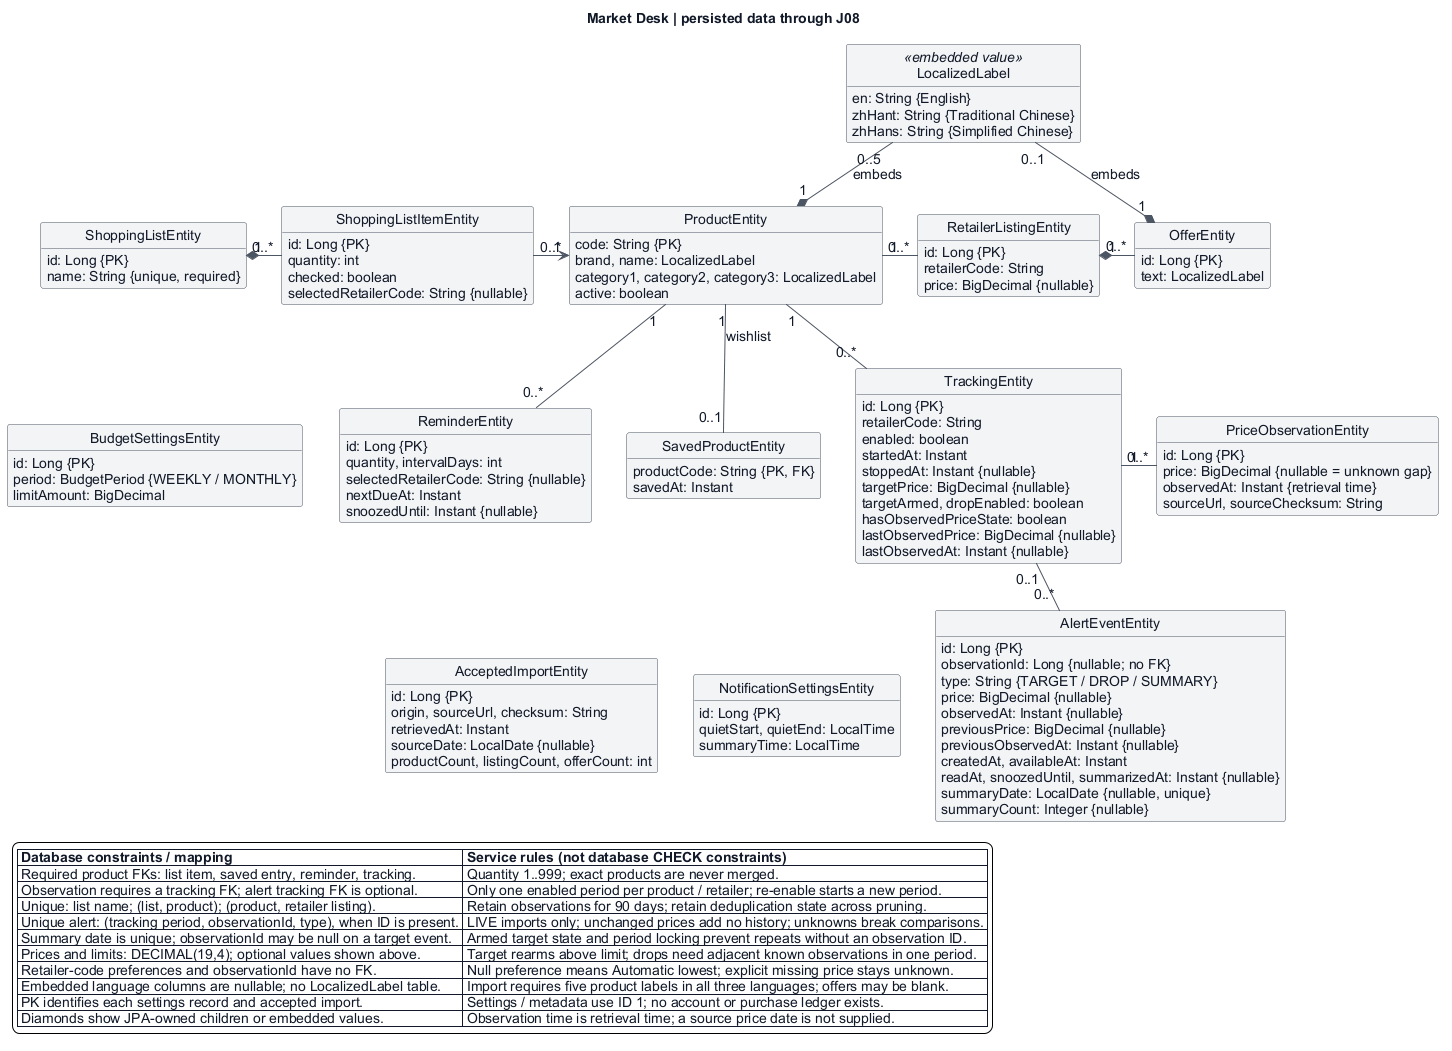

The diagram above was rendered by PlantUML. Its source (embedded in the PNG):
@startuml
top to bottom direction
skinparam backgroundColor #ffffff
skinparam defaultFontName Arial
skinparam defaultFontSize 14
skinparam defaultFontColor #111827
skinparam shadowing false
skinparam classAttributeIconSize 0
skinparam classBackgroundColor #f3f4f6
skinparam classBorderColor #4b5563
skinparam arrowColor #4b5563
skinparam noteBackgroundColor #e5e7eb
skinparam noteBorderColor #4b5563
skinparam packageStyle rectangle
skinparam packageBackgroundColor #ffffff
skinparam packageBorderColor #e5e7eb
skinparam nodesep 35
skinparam ranksep 45
hide circle
hide empty methods

title Market Desk | persisted data through J08

class ShoppingListEntity {
  id: Long {PK}
  name: String {unique, required}
}
class ShoppingListItemEntity {
  id: Long {PK}
  quantity: int
  checked: boolean
  selectedRetailerCode: String {nullable}
}
class ProductEntity {
  code: String {PK}
  brand, name: LocalizedLabel
  category1, category2, category3: LocalizedLabel
  active: boolean
}
class RetailerListingEntity {
  id: Long {PK}
  retailerCode: String
  price: BigDecimal {nullable}
}
class OfferEntity {
  id: Long {PK}
  text: LocalizedLabel
}
class SavedProductEntity {
  productCode: String {PK, FK}
  savedAt: Instant
}
class ReminderEntity {
  id: Long {PK}
  quantity, intervalDays: int
  selectedRetailerCode: String {nullable}
  nextDueAt: Instant
  snoozedUntil: Instant {nullable}
}
class TrackingEntity {
  id: Long {PK}
  retailerCode: String
  enabled: boolean
  startedAt: Instant
  stoppedAt: Instant {nullable}
  targetPrice: BigDecimal {nullable}
  targetArmed, dropEnabled: boolean
  hasObservedPriceState: boolean
  lastObservedPrice: BigDecimal {nullable}
  lastObservedAt: Instant {nullable}
}
class PriceObservationEntity {
  id: Long {PK}
  price: BigDecimal {nullable = unknown gap}
  observedAt: Instant {retrieval time}
  sourceUrl, sourceChecksum: String
}
class AlertEventEntity {
  id: Long {PK}
  observationId: Long {nullable; no FK}
  type: String {TARGET / DROP / SUMMARY}
  price: BigDecimal {nullable}
  observedAt: Instant {nullable}
  previousPrice: BigDecimal {nullable}
  previousObservedAt: Instant {nullable}
  createdAt, availableAt: Instant
  readAt, snoozedUntil, summarizedAt: Instant {nullable}
  summaryDate: LocalDate {nullable, unique}
  summaryCount: Integer {nullable}
}
class AcceptedImportEntity {
  id: Long {PK}
  origin, sourceUrl, checksum: String
  retrievedAt: Instant
  sourceDate: LocalDate {nullable}
  productCount, listingCount, offerCount: int
}
class NotificationSettingsEntity {
  id: Long {PK}
  quietStart, quietEnd: LocalTime
  summaryTime: LocalTime
}
class BudgetSettingsEntity {
  id: Long {PK}
  period: BudgetPeriod {WEEKLY / MONTHLY}
  limitAmount: BigDecimal
}
class LocalizedLabel <<embedded value>> {
  en: String {English}
  zhHant: String {Traditional Chinese}
  zhHans: String {Simplified Chinese}
}

ShoppingListEntity "1" *-right- "0..*" ShoppingListItemEntity
ShoppingListItemEntity "0..*" -right-> "1" ProductEntity
ProductEntity "1" -right- "0..*" RetailerListingEntity
RetailerListingEntity "1" *-right- "0..*" OfferEntity
ProductEntity "1" -down- "0..1" SavedProductEntity : wishlist
ProductEntity "1" -down- "0..*" ReminderEntity
ProductEntity "1" -down- "0..*" TrackingEntity
TrackingEntity "1" -right- "0..*" PriceObservationEntity
TrackingEntity "0..1" -right- "0..*" AlertEventEntity
ProductEntity "1" *-up- "0..5" LocalizedLabel : embeds
OfferEntity "1" *-up- "0..1" LocalizedLabel : embeds

ShoppingListEntity -[hidden]down-> BudgetSettingsEntity
BudgetSettingsEntity -[hidden]right-> ReminderEntity
ReminderEntity -[hidden]right-> TrackingEntity
SavedProductEntity -[hidden]down-> AcceptedImportEntity
AcceptedImportEntity -[hidden]right-> NotificationSettingsEntity
NotificationSettingsEntity -[hidden]right-> AlertEventEntity

legend bottom left
  |= Database constraints / mapping |= Service rules (not database CHECK constraints) |
  | Required product FKs: list item, saved entry, reminder, tracking. | Quantity 1..999; exact products are never merged. |
  | Observation requires a tracking FK; alert tracking FK is optional. | Only one enabled period per product / retailer; re-enable starts a new period. |
  | Unique: list name; (list, product); (product, retailer listing). | Retain observations for 90 days; retain deduplication state across pruning. |
  | Unique alert: (tracking period, observationId, type), when ID is present. | LIVE imports only; unchanged prices add no history; unknowns break comparisons. |
  | Summary date is unique; observationId may be null on a target event. | Armed target state and period locking prevent repeats without an observation ID. |
  | Prices and limits: DECIMAL(19,4); optional values shown above. | Target rearms above limit; drops need adjacent known observations in one period. |
  | Retailer-code preferences and observationId have no FK. | Null preference means Automatic lowest; explicit missing price stays unknown. |
  | Embedded language columns are nullable; no LocalizedLabel table. | Import requires five product labels in all three languages; offers may be blank. |
  | PK identifies each settings record and accepted import. | Settings / metadata use ID 1; no account or purchase ledger exists. |
  | Diamonds show JPA-owned children or embedded values. | Observation time is retrieval time; a source price date is not supplied. |
endlegend
@enduml